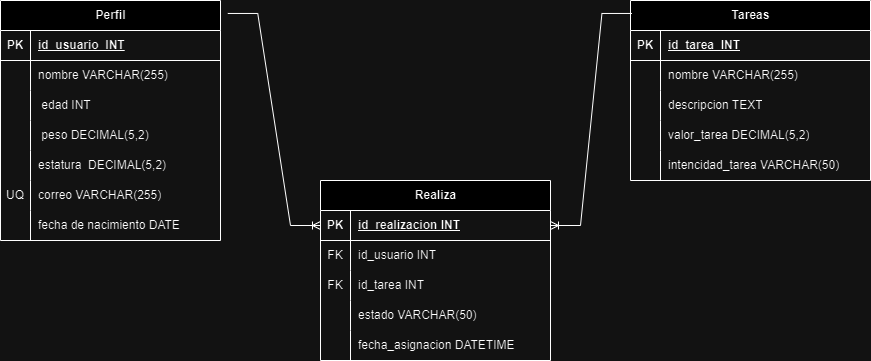

The diagram above was exported from draw.io. Its source (the exported page's mxGraphModel, read from the mxfile embedded in the PNG):
<mxGraphModel dx="1434" dy="738" grid="1" gridSize="10" guides="1" tooltips="1" connect="1" arrows="1" fold="1" page="1" pageScale="1" pageWidth="827" pageHeight="1169" math="0" shadow="0">
  <root>
    <mxCell id="0" />
    <mxCell id="1" parent="0" />
    <mxCell id="NspMdRbe2QwOyAMkZuck-14" value="Tareas" style="shape=table;startSize=30;container=1;collapsible=1;childLayout=tableLayout;fixedRows=1;rowLines=0;fontStyle=1;align=center;resizeLast=1;html=1;" vertex="1" parent="1">
      <mxGeometry x="670" y="150" width="240" height="180" as="geometry" />
    </mxCell>
    <mxCell id="NspMdRbe2QwOyAMkZuck-15" value="" style="shape=tableRow;horizontal=0;startSize=0;swimlaneHead=0;swimlaneBody=0;fillColor=none;collapsible=0;dropTarget=0;points=[[0,0.5],[1,0.5]];portConstraint=eastwest;top=0;left=0;right=0;bottom=1;" vertex="1" parent="NspMdRbe2QwOyAMkZuck-14">
      <mxGeometry y="30" width="240" height="30" as="geometry" />
    </mxCell>
    <mxCell id="NspMdRbe2QwOyAMkZuck-16" value="PK" style="shape=partialRectangle;connectable=0;fillColor=none;top=0;left=0;bottom=0;right=0;fontStyle=1;overflow=hidden;whiteSpace=wrap;html=1;" vertex="1" parent="NspMdRbe2QwOyAMkZuck-15">
      <mxGeometry width="30" height="30" as="geometry">
        <mxRectangle width="30" height="30" as="alternateBounds" />
      </mxGeometry>
    </mxCell>
    <mxCell id="NspMdRbe2QwOyAMkZuck-17" value="id_tarea&amp;nbsp;&amp;nbsp;INT" style="shape=partialRectangle;connectable=0;fillColor=none;top=0;left=0;bottom=0;right=0;align=left;spacingLeft=6;fontStyle=5;overflow=hidden;whiteSpace=wrap;html=1;" vertex="1" parent="NspMdRbe2QwOyAMkZuck-15">
      <mxGeometry x="30" width="210" height="30" as="geometry">
        <mxRectangle width="210" height="30" as="alternateBounds" />
      </mxGeometry>
    </mxCell>
    <mxCell id="NspMdRbe2QwOyAMkZuck-18" value="" style="shape=tableRow;horizontal=0;startSize=0;swimlaneHead=0;swimlaneBody=0;fillColor=none;collapsible=0;dropTarget=0;points=[[0,0.5],[1,0.5]];portConstraint=eastwest;top=0;left=0;right=0;bottom=0;" vertex="1" parent="NspMdRbe2QwOyAMkZuck-14">
      <mxGeometry y="60" width="240" height="30" as="geometry" />
    </mxCell>
    <mxCell id="NspMdRbe2QwOyAMkZuck-19" value="" style="shape=partialRectangle;connectable=0;fillColor=none;top=0;left=0;bottom=0;right=0;editable=1;overflow=hidden;whiteSpace=wrap;html=1;" vertex="1" parent="NspMdRbe2QwOyAMkZuck-18">
      <mxGeometry width="30" height="30" as="geometry">
        <mxRectangle width="30" height="30" as="alternateBounds" />
      </mxGeometry>
    </mxCell>
    <mxCell id="NspMdRbe2QwOyAMkZuck-20" value="nombre&amp;nbsp;VARCHAR(255)" style="shape=partialRectangle;connectable=0;fillColor=none;top=0;left=0;bottom=0;right=0;align=left;spacingLeft=6;overflow=hidden;whiteSpace=wrap;html=1;" vertex="1" parent="NspMdRbe2QwOyAMkZuck-18">
      <mxGeometry x="30" width="210" height="30" as="geometry">
        <mxRectangle width="210" height="30" as="alternateBounds" />
      </mxGeometry>
    </mxCell>
    <mxCell id="NspMdRbe2QwOyAMkZuck-21" value="" style="shape=tableRow;horizontal=0;startSize=0;swimlaneHead=0;swimlaneBody=0;fillColor=none;collapsible=0;dropTarget=0;points=[[0,0.5],[1,0.5]];portConstraint=eastwest;top=0;left=0;right=0;bottom=0;" vertex="1" parent="NspMdRbe2QwOyAMkZuck-14">
      <mxGeometry y="90" width="240" height="30" as="geometry" />
    </mxCell>
    <mxCell id="NspMdRbe2QwOyAMkZuck-22" value="" style="shape=partialRectangle;connectable=0;fillColor=none;top=0;left=0;bottom=0;right=0;editable=1;overflow=hidden;whiteSpace=wrap;html=1;" vertex="1" parent="NspMdRbe2QwOyAMkZuck-21">
      <mxGeometry width="30" height="30" as="geometry">
        <mxRectangle width="30" height="30" as="alternateBounds" />
      </mxGeometry>
    </mxCell>
    <mxCell id="NspMdRbe2QwOyAMkZuck-23" value="descripcion&amp;nbsp;TEXT" style="shape=partialRectangle;connectable=0;fillColor=none;top=0;left=0;bottom=0;right=0;align=left;spacingLeft=6;overflow=hidden;whiteSpace=wrap;html=1;" vertex="1" parent="NspMdRbe2QwOyAMkZuck-21">
      <mxGeometry x="30" width="210" height="30" as="geometry">
        <mxRectangle width="210" height="30" as="alternateBounds" />
      </mxGeometry>
    </mxCell>
    <mxCell id="NspMdRbe2QwOyAMkZuck-24" value="" style="shape=tableRow;horizontal=0;startSize=0;swimlaneHead=0;swimlaneBody=0;fillColor=none;collapsible=0;dropTarget=0;points=[[0,0.5],[1,0.5]];portConstraint=eastwest;top=0;left=0;right=0;bottom=0;" vertex="1" parent="NspMdRbe2QwOyAMkZuck-14">
      <mxGeometry y="120" width="240" height="30" as="geometry" />
    </mxCell>
    <mxCell id="NspMdRbe2QwOyAMkZuck-25" value="" style="shape=partialRectangle;connectable=0;fillColor=none;top=0;left=0;bottom=0;right=0;editable=1;overflow=hidden;whiteSpace=wrap;html=1;" vertex="1" parent="NspMdRbe2QwOyAMkZuck-24">
      <mxGeometry width="30" height="30" as="geometry">
        <mxRectangle width="30" height="30" as="alternateBounds" />
      </mxGeometry>
    </mxCell>
    <mxCell id="NspMdRbe2QwOyAMkZuck-26" value="valor_tarea&amp;nbsp;DECIMAL(5,2)" style="shape=partialRectangle;connectable=0;fillColor=none;top=0;left=0;bottom=0;right=0;align=left;spacingLeft=6;overflow=hidden;whiteSpace=wrap;html=1;" vertex="1" parent="NspMdRbe2QwOyAMkZuck-24">
      <mxGeometry x="30" width="210" height="30" as="geometry">
        <mxRectangle width="210" height="30" as="alternateBounds" />
      </mxGeometry>
    </mxCell>
    <mxCell id="NspMdRbe2QwOyAMkZuck-100" style="shape=tableRow;horizontal=0;startSize=0;swimlaneHead=0;swimlaneBody=0;fillColor=none;collapsible=0;dropTarget=0;points=[[0,0.5],[1,0.5]];portConstraint=eastwest;top=0;left=0;right=0;bottom=0;" vertex="1" parent="NspMdRbe2QwOyAMkZuck-14">
      <mxGeometry y="150" width="240" height="30" as="geometry" />
    </mxCell>
    <mxCell id="NspMdRbe2QwOyAMkZuck-101" style="shape=partialRectangle;connectable=0;fillColor=none;top=0;left=0;bottom=0;right=0;editable=1;overflow=hidden;whiteSpace=wrap;html=1;" vertex="1" parent="NspMdRbe2QwOyAMkZuck-100">
      <mxGeometry width="30" height="30" as="geometry">
        <mxRectangle width="30" height="30" as="alternateBounds" />
      </mxGeometry>
    </mxCell>
    <mxCell id="NspMdRbe2QwOyAMkZuck-102" value="intencidad_tarea&amp;nbsp;VARCHAR(50)" style="shape=partialRectangle;connectable=0;fillColor=none;top=0;left=0;bottom=0;right=0;align=left;spacingLeft=6;overflow=hidden;whiteSpace=wrap;html=1;" vertex="1" parent="NspMdRbe2QwOyAMkZuck-100">
      <mxGeometry x="30" width="210" height="30" as="geometry">
        <mxRectangle width="210" height="30" as="alternateBounds" />
      </mxGeometry>
    </mxCell>
    <mxCell id="NspMdRbe2QwOyAMkZuck-27" value="Perfil" style="shape=table;startSize=30;container=1;collapsible=1;childLayout=tableLayout;fixedRows=1;rowLines=0;fontStyle=1;align=center;resizeLast=1;html=1;" vertex="1" parent="1">
      <mxGeometry x="40" y="150" width="220" height="240" as="geometry" />
    </mxCell>
    <mxCell id="NspMdRbe2QwOyAMkZuck-28" value="" style="shape=tableRow;horizontal=0;startSize=0;swimlaneHead=0;swimlaneBody=0;fillColor=none;collapsible=0;dropTarget=0;points=[[0,0.5],[1,0.5]];portConstraint=eastwest;top=0;left=0;right=0;bottom=1;" vertex="1" parent="NspMdRbe2QwOyAMkZuck-27">
      <mxGeometry y="30" width="220" height="30" as="geometry" />
    </mxCell>
    <mxCell id="NspMdRbe2QwOyAMkZuck-29" value="PK" style="shape=partialRectangle;connectable=0;fillColor=none;top=0;left=0;bottom=0;right=0;fontStyle=1;overflow=hidden;whiteSpace=wrap;html=1;" vertex="1" parent="NspMdRbe2QwOyAMkZuck-28">
      <mxGeometry width="30" height="30" as="geometry">
        <mxRectangle width="30" height="30" as="alternateBounds" />
      </mxGeometry>
    </mxCell>
    <mxCell id="NspMdRbe2QwOyAMkZuck-30" value="id_usuario&amp;nbsp;&amp;nbsp;INT" style="shape=partialRectangle;connectable=0;fillColor=none;top=0;left=0;bottom=0;right=0;align=left;spacingLeft=6;fontStyle=5;overflow=hidden;whiteSpace=wrap;html=1;" vertex="1" parent="NspMdRbe2QwOyAMkZuck-28">
      <mxGeometry x="30" width="190" height="30" as="geometry">
        <mxRectangle width="190" height="30" as="alternateBounds" />
      </mxGeometry>
    </mxCell>
    <mxCell id="NspMdRbe2QwOyAMkZuck-31" value="" style="shape=tableRow;horizontal=0;startSize=0;swimlaneHead=0;swimlaneBody=0;fillColor=none;collapsible=0;dropTarget=0;points=[[0,0.5],[1,0.5]];portConstraint=eastwest;top=0;left=0;right=0;bottom=0;" vertex="1" parent="NspMdRbe2QwOyAMkZuck-27">
      <mxGeometry y="60" width="220" height="30" as="geometry" />
    </mxCell>
    <mxCell id="NspMdRbe2QwOyAMkZuck-32" value="" style="shape=partialRectangle;connectable=0;fillColor=none;top=0;left=0;bottom=0;right=0;editable=1;overflow=hidden;whiteSpace=wrap;html=1;" vertex="1" parent="NspMdRbe2QwOyAMkZuck-31">
      <mxGeometry width="30" height="30" as="geometry">
        <mxRectangle width="30" height="30" as="alternateBounds" />
      </mxGeometry>
    </mxCell>
    <mxCell id="NspMdRbe2QwOyAMkZuck-33" value="nombre&amp;nbsp;VARCHAR(255)&amp;nbsp;" style="shape=partialRectangle;connectable=0;fillColor=none;top=0;left=0;bottom=0;right=0;align=left;spacingLeft=6;overflow=hidden;whiteSpace=wrap;html=1;" vertex="1" parent="NspMdRbe2QwOyAMkZuck-31">
      <mxGeometry x="30" width="190" height="30" as="geometry">
        <mxRectangle width="190" height="30" as="alternateBounds" />
      </mxGeometry>
    </mxCell>
    <mxCell id="NspMdRbe2QwOyAMkZuck-34" value="" style="shape=tableRow;horizontal=0;startSize=0;swimlaneHead=0;swimlaneBody=0;fillColor=none;collapsible=0;dropTarget=0;points=[[0,0.5],[1,0.5]];portConstraint=eastwest;top=0;left=0;right=0;bottom=0;" vertex="1" parent="NspMdRbe2QwOyAMkZuck-27">
      <mxGeometry y="90" width="220" height="30" as="geometry" />
    </mxCell>
    <mxCell id="NspMdRbe2QwOyAMkZuck-35" value="" style="shape=partialRectangle;connectable=0;fillColor=none;top=0;left=0;bottom=0;right=0;editable=1;overflow=hidden;whiteSpace=wrap;html=1;" vertex="1" parent="NspMdRbe2QwOyAMkZuck-34">
      <mxGeometry width="30" height="30" as="geometry">
        <mxRectangle width="30" height="30" as="alternateBounds" />
      </mxGeometry>
    </mxCell>
    <mxCell id="NspMdRbe2QwOyAMkZuck-36" value="&amp;nbsp;edad&amp;nbsp;INT" style="shape=partialRectangle;connectable=0;fillColor=none;top=0;left=0;bottom=0;right=0;align=left;spacingLeft=6;overflow=hidden;whiteSpace=wrap;html=1;" vertex="1" parent="NspMdRbe2QwOyAMkZuck-34">
      <mxGeometry x="30" width="190" height="30" as="geometry">
        <mxRectangle width="190" height="30" as="alternateBounds" />
      </mxGeometry>
    </mxCell>
    <mxCell id="NspMdRbe2QwOyAMkZuck-37" value="" style="shape=tableRow;horizontal=0;startSize=0;swimlaneHead=0;swimlaneBody=0;fillColor=none;collapsible=0;dropTarget=0;points=[[0,0.5],[1,0.5]];portConstraint=eastwest;top=0;left=0;right=0;bottom=0;" vertex="1" parent="NspMdRbe2QwOyAMkZuck-27">
      <mxGeometry y="120" width="220" height="30" as="geometry" />
    </mxCell>
    <mxCell id="NspMdRbe2QwOyAMkZuck-38" value="" style="shape=partialRectangle;connectable=0;fillColor=none;top=0;left=0;bottom=0;right=0;editable=1;overflow=hidden;whiteSpace=wrap;html=1;" vertex="1" parent="NspMdRbe2QwOyAMkZuck-37">
      <mxGeometry width="30" height="30" as="geometry">
        <mxRectangle width="30" height="30" as="alternateBounds" />
      </mxGeometry>
    </mxCell>
    <mxCell id="NspMdRbe2QwOyAMkZuck-39" value="&amp;nbsp;peso&amp;nbsp;DECIMAL(5,2)" style="shape=partialRectangle;connectable=0;fillColor=none;top=0;left=0;bottom=0;right=0;align=left;spacingLeft=6;overflow=hidden;whiteSpace=wrap;html=1;" vertex="1" parent="NspMdRbe2QwOyAMkZuck-37">
      <mxGeometry x="30" width="190" height="30" as="geometry">
        <mxRectangle width="190" height="30" as="alternateBounds" />
      </mxGeometry>
    </mxCell>
    <mxCell id="NspMdRbe2QwOyAMkZuck-91" style="shape=tableRow;horizontal=0;startSize=0;swimlaneHead=0;swimlaneBody=0;fillColor=none;collapsible=0;dropTarget=0;points=[[0,0.5],[1,0.5]];portConstraint=eastwest;top=0;left=0;right=0;bottom=0;" vertex="1" parent="NspMdRbe2QwOyAMkZuck-27">
      <mxGeometry y="150" width="220" height="30" as="geometry" />
    </mxCell>
    <mxCell id="NspMdRbe2QwOyAMkZuck-92" style="shape=partialRectangle;connectable=0;fillColor=none;top=0;left=0;bottom=0;right=0;editable=1;overflow=hidden;whiteSpace=wrap;html=1;" vertex="1" parent="NspMdRbe2QwOyAMkZuck-91">
      <mxGeometry width="30" height="30" as="geometry">
        <mxRectangle width="30" height="30" as="alternateBounds" />
      </mxGeometry>
    </mxCell>
    <mxCell id="NspMdRbe2QwOyAMkZuck-93" value="estatura&amp;nbsp;&amp;nbsp;DECIMAL(5,2)" style="shape=partialRectangle;connectable=0;fillColor=none;top=0;left=0;bottom=0;right=0;align=left;spacingLeft=6;overflow=hidden;whiteSpace=wrap;html=1;" vertex="1" parent="NspMdRbe2QwOyAMkZuck-91">
      <mxGeometry x="30" width="190" height="30" as="geometry">
        <mxRectangle width="190" height="30" as="alternateBounds" />
      </mxGeometry>
    </mxCell>
    <mxCell id="NspMdRbe2QwOyAMkZuck-94" style="shape=tableRow;horizontal=0;startSize=0;swimlaneHead=0;swimlaneBody=0;fillColor=none;collapsible=0;dropTarget=0;points=[[0,0.5],[1,0.5]];portConstraint=eastwest;top=0;left=0;right=0;bottom=0;" vertex="1" parent="NspMdRbe2QwOyAMkZuck-27">
      <mxGeometry y="180" width="220" height="30" as="geometry" />
    </mxCell>
    <mxCell id="NspMdRbe2QwOyAMkZuck-95" value="UQ" style="shape=partialRectangle;connectable=0;fillColor=none;top=0;left=0;bottom=0;right=0;editable=1;overflow=hidden;whiteSpace=wrap;html=1;" vertex="1" parent="NspMdRbe2QwOyAMkZuck-94">
      <mxGeometry width="30" height="30" as="geometry">
        <mxRectangle width="30" height="30" as="alternateBounds" />
      </mxGeometry>
    </mxCell>
    <mxCell id="NspMdRbe2QwOyAMkZuck-96" value="correo&amp;nbsp;VARCHAR(255)" style="shape=partialRectangle;connectable=0;fillColor=none;top=0;left=0;bottom=0;right=0;align=left;spacingLeft=6;overflow=hidden;whiteSpace=wrap;html=1;" vertex="1" parent="NspMdRbe2QwOyAMkZuck-94">
      <mxGeometry x="30" width="190" height="30" as="geometry">
        <mxRectangle width="190" height="30" as="alternateBounds" />
      </mxGeometry>
    </mxCell>
    <mxCell id="NspMdRbe2QwOyAMkZuck-97" style="shape=tableRow;horizontal=0;startSize=0;swimlaneHead=0;swimlaneBody=0;fillColor=none;collapsible=0;dropTarget=0;points=[[0,0.5],[1,0.5]];portConstraint=eastwest;top=0;left=0;right=0;bottom=0;" vertex="1" parent="NspMdRbe2QwOyAMkZuck-27">
      <mxGeometry y="210" width="220" height="30" as="geometry" />
    </mxCell>
    <mxCell id="NspMdRbe2QwOyAMkZuck-98" style="shape=partialRectangle;connectable=0;fillColor=none;top=0;left=0;bottom=0;right=0;editable=1;overflow=hidden;whiteSpace=wrap;html=1;" vertex="1" parent="NspMdRbe2QwOyAMkZuck-97">
      <mxGeometry width="30" height="30" as="geometry">
        <mxRectangle width="30" height="30" as="alternateBounds" />
      </mxGeometry>
    </mxCell>
    <mxCell id="NspMdRbe2QwOyAMkZuck-99" value="fecha de nacimiento&amp;nbsp;DATE" style="shape=partialRectangle;connectable=0;fillColor=none;top=0;left=0;bottom=0;right=0;align=left;spacingLeft=6;overflow=hidden;whiteSpace=wrap;html=1;" vertex="1" parent="NspMdRbe2QwOyAMkZuck-97">
      <mxGeometry x="30" width="190" height="30" as="geometry">
        <mxRectangle width="190" height="30" as="alternateBounds" />
      </mxGeometry>
    </mxCell>
    <mxCell id="NspMdRbe2QwOyAMkZuck-106" value="Realiza" style="shape=table;startSize=30;container=1;collapsible=1;childLayout=tableLayout;fixedRows=1;rowLines=0;fontStyle=1;align=center;resizeLast=1;html=1;" vertex="1" parent="1">
      <mxGeometry x="360" y="330" width="230" height="180" as="geometry" />
    </mxCell>
    <mxCell id="NspMdRbe2QwOyAMkZuck-107" value="" style="shape=tableRow;horizontal=0;startSize=0;swimlaneHead=0;swimlaneBody=0;fillColor=none;collapsible=0;dropTarget=0;points=[[0,0.5],[1,0.5]];portConstraint=eastwest;top=0;left=0;right=0;bottom=1;" vertex="1" parent="NspMdRbe2QwOyAMkZuck-106">
      <mxGeometry y="30" width="230" height="30" as="geometry" />
    </mxCell>
    <mxCell id="NspMdRbe2QwOyAMkZuck-108" value="PK" style="shape=partialRectangle;connectable=0;fillColor=none;top=0;left=0;bottom=0;right=0;fontStyle=1;overflow=hidden;whiteSpace=wrap;html=1;" vertex="1" parent="NspMdRbe2QwOyAMkZuck-107">
      <mxGeometry width="30" height="30" as="geometry">
        <mxRectangle width="30" height="30" as="alternateBounds" />
      </mxGeometry>
    </mxCell>
    <mxCell id="NspMdRbe2QwOyAMkZuck-109" value="id_realizacion&amp;nbsp;INT" style="shape=partialRectangle;connectable=0;fillColor=none;top=0;left=0;bottom=0;right=0;align=left;spacingLeft=6;fontStyle=5;overflow=hidden;whiteSpace=wrap;html=1;" vertex="1" parent="NspMdRbe2QwOyAMkZuck-107">
      <mxGeometry x="30" width="200" height="30" as="geometry">
        <mxRectangle width="200" height="30" as="alternateBounds" />
      </mxGeometry>
    </mxCell>
    <mxCell id="NspMdRbe2QwOyAMkZuck-113" value="" style="shape=tableRow;horizontal=0;startSize=0;swimlaneHead=0;swimlaneBody=0;fillColor=none;collapsible=0;dropTarget=0;points=[[0,0.5],[1,0.5]];portConstraint=eastwest;top=0;left=0;right=0;bottom=0;" vertex="1" parent="NspMdRbe2QwOyAMkZuck-106">
      <mxGeometry y="60" width="230" height="30" as="geometry" />
    </mxCell>
    <mxCell id="NspMdRbe2QwOyAMkZuck-114" value="FK" style="shape=partialRectangle;connectable=0;fillColor=none;top=0;left=0;bottom=0;right=0;editable=1;overflow=hidden;whiteSpace=wrap;html=1;" vertex="1" parent="NspMdRbe2QwOyAMkZuck-113">
      <mxGeometry width="30" height="30" as="geometry">
        <mxRectangle width="30" height="30" as="alternateBounds" />
      </mxGeometry>
    </mxCell>
    <mxCell id="NspMdRbe2QwOyAMkZuck-115" value="id_usuario&amp;nbsp;INT" style="shape=partialRectangle;connectable=0;fillColor=none;top=0;left=0;bottom=0;right=0;align=left;spacingLeft=6;overflow=hidden;whiteSpace=wrap;html=1;" vertex="1" parent="NspMdRbe2QwOyAMkZuck-113">
      <mxGeometry x="30" width="200" height="30" as="geometry">
        <mxRectangle width="200" height="30" as="alternateBounds" />
      </mxGeometry>
    </mxCell>
    <mxCell id="NspMdRbe2QwOyAMkZuck-116" value="" style="shape=tableRow;horizontal=0;startSize=0;swimlaneHead=0;swimlaneBody=0;fillColor=none;collapsible=0;dropTarget=0;points=[[0,0.5],[1,0.5]];portConstraint=eastwest;top=0;left=0;right=0;bottom=0;" vertex="1" parent="NspMdRbe2QwOyAMkZuck-106">
      <mxGeometry y="90" width="230" height="30" as="geometry" />
    </mxCell>
    <mxCell id="NspMdRbe2QwOyAMkZuck-117" value="FK" style="shape=partialRectangle;connectable=0;fillColor=none;top=0;left=0;bottom=0;right=0;editable=1;overflow=hidden;whiteSpace=wrap;html=1;" vertex="1" parent="NspMdRbe2QwOyAMkZuck-116">
      <mxGeometry width="30" height="30" as="geometry">
        <mxRectangle width="30" height="30" as="alternateBounds" />
      </mxGeometry>
    </mxCell>
    <mxCell id="NspMdRbe2QwOyAMkZuck-118" value="id_tarea&amp;nbsp;INT" style="shape=partialRectangle;connectable=0;fillColor=none;top=0;left=0;bottom=0;right=0;align=left;spacingLeft=6;overflow=hidden;whiteSpace=wrap;html=1;" vertex="1" parent="NspMdRbe2QwOyAMkZuck-116">
      <mxGeometry x="30" width="200" height="30" as="geometry">
        <mxRectangle width="200" height="30" as="alternateBounds" />
      </mxGeometry>
    </mxCell>
    <mxCell id="NspMdRbe2QwOyAMkZuck-119" style="shape=tableRow;horizontal=0;startSize=0;swimlaneHead=0;swimlaneBody=0;fillColor=none;collapsible=0;dropTarget=0;points=[[0,0.5],[1,0.5]];portConstraint=eastwest;top=0;left=0;right=0;bottom=0;" vertex="1" parent="NspMdRbe2QwOyAMkZuck-106">
      <mxGeometry y="120" width="230" height="30" as="geometry" />
    </mxCell>
    <mxCell id="NspMdRbe2QwOyAMkZuck-120" style="shape=partialRectangle;connectable=0;fillColor=none;top=0;left=0;bottom=0;right=0;editable=1;overflow=hidden;whiteSpace=wrap;html=1;" vertex="1" parent="NspMdRbe2QwOyAMkZuck-119">
      <mxGeometry width="30" height="30" as="geometry">
        <mxRectangle width="30" height="30" as="alternateBounds" />
      </mxGeometry>
    </mxCell>
    <mxCell id="NspMdRbe2QwOyAMkZuck-121" value="estado VARCHAR(50)" style="shape=partialRectangle;connectable=0;fillColor=none;top=0;left=0;bottom=0;right=0;align=left;spacingLeft=6;overflow=hidden;whiteSpace=wrap;html=1;" vertex="1" parent="NspMdRbe2QwOyAMkZuck-119">
      <mxGeometry x="30" width="200" height="30" as="geometry">
        <mxRectangle width="200" height="30" as="alternateBounds" />
      </mxGeometry>
    </mxCell>
    <mxCell id="NspMdRbe2QwOyAMkZuck-122" style="shape=tableRow;horizontal=0;startSize=0;swimlaneHead=0;swimlaneBody=0;fillColor=none;collapsible=0;dropTarget=0;points=[[0,0.5],[1,0.5]];portConstraint=eastwest;top=0;left=0;right=0;bottom=0;" vertex="1" parent="NspMdRbe2QwOyAMkZuck-106">
      <mxGeometry y="150" width="230" height="30" as="geometry" />
    </mxCell>
    <mxCell id="NspMdRbe2QwOyAMkZuck-123" value="" style="shape=partialRectangle;connectable=0;fillColor=none;top=0;left=0;bottom=0;right=0;editable=1;overflow=hidden;whiteSpace=wrap;html=1;" vertex="1" parent="NspMdRbe2QwOyAMkZuck-122">
      <mxGeometry width="30" height="30" as="geometry">
        <mxRectangle width="30" height="30" as="alternateBounds" />
      </mxGeometry>
    </mxCell>
    <mxCell id="NspMdRbe2QwOyAMkZuck-124" value="fecha_asignacion&amp;nbsp;DATETIME" style="shape=partialRectangle;connectable=0;fillColor=none;top=0;left=0;bottom=0;right=0;align=left;spacingLeft=6;overflow=hidden;whiteSpace=wrap;html=1;" vertex="1" parent="NspMdRbe2QwOyAMkZuck-122">
      <mxGeometry x="30" width="200" height="30" as="geometry">
        <mxRectangle width="200" height="30" as="alternateBounds" />
      </mxGeometry>
    </mxCell>
    <mxCell id="NspMdRbe2QwOyAMkZuck-133" value="" style="edgeStyle=entityRelationEdgeStyle;fontSize=12;html=1;endArrow=ERoneToMany;rounded=0;fontFamily=Helvetica;fontColor=default;fontStyle=1;entryX=0;entryY=0.5;entryDx=0;entryDy=0;exitX=1.033;exitY=0.054;exitDx=0;exitDy=0;exitPerimeter=0;" edge="1" parent="1" source="NspMdRbe2QwOyAMkZuck-27" target="NspMdRbe2QwOyAMkZuck-107">
      <mxGeometry width="100" height="100" relative="1" as="geometry">
        <mxPoint x="360" y="530" as="sourcePoint" />
        <mxPoint x="460" y="430" as="targetPoint" />
        <Array as="points">
          <mxPoint x="290" y="163" />
          <mxPoint x="270" y="163" />
        </Array>
      </mxGeometry>
    </mxCell>
    <mxCell id="NspMdRbe2QwOyAMkZuck-135" value="" style="edgeStyle=entityRelationEdgeStyle;fontSize=12;html=1;endArrow=ERoneToMany;rounded=0;fontFamily=Helvetica;fontColor=default;fontStyle=1;exitX=0.006;exitY=0.072;exitDx=0;exitDy=0;exitPerimeter=0;" edge="1" parent="1" source="NspMdRbe2QwOyAMkZuck-14" target="NspMdRbe2QwOyAMkZuck-107">
      <mxGeometry width="100" height="100" relative="1" as="geometry">
        <mxPoint x="460" y="400" as="sourcePoint" />
        <mxPoint x="710" y="380" as="targetPoint" />
      </mxGeometry>
    </mxCell>
  </root>
</mxGraphModel>